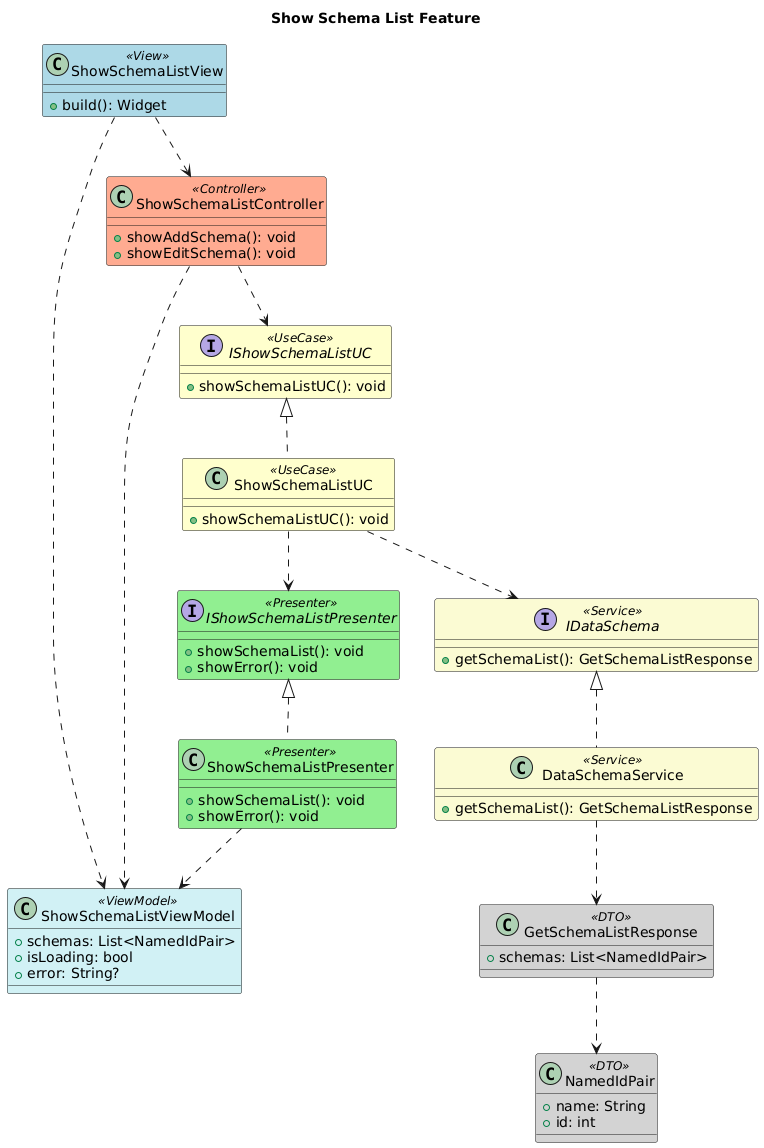

The diagram above was rendered by PlantUML. Its source (embedded in the PNG):
@startuml
title Show Schema List Feature

'--- STYLE CONFIGURATION ---
skinparam class {
    BackgroundColor<<View>> LightBlue
    BackgroundColor<<ViewModel>> #D0F0F5
    BackgroundColor<<Controller>> #FFAB91
    BackgroundColor<<UseCase>> #FEFECD
    BackgroundColor<<Presenter>> #90EE90
    BackgroundColor<<Service>> #FAFAD2
    BackgroundColor<<DTO>> #D3D3D3
    BackgroundColor<<Router>> #E6E6FA
}

'--- VIEW LAYER ---
class ShowSchemaListView <<View>> {
  +build(): Widget
}

class ShowSchemaListViewModel <<ViewModel>> {
  +schemas: List<NamedIdPair>
  +isLoading: bool
  +error: String?
}

'--- CONTROLLER LAYER ---
class ShowSchemaListController <<Controller>> {
  +showAddSchema(): void
  +showEditSchema(): void
}

'--- USE CASE LAYER ---
interface IShowSchemaListUC <<UseCase>> {
  +showSchemaListUC(): void
}

class ShowSchemaListUC <<UseCase>> {
  +showSchemaListUC(): void
}

IShowSchemaListUC <|.. ShowSchemaListUC

'--- PRESENTER LAYER ---
interface IShowSchemaListPresenter <<Presenter>> {
  +showSchemaList(): void
  +showError(): void
}

class ShowSchemaListPresenter <<Presenter>> {
  +showSchemaList(): void
  +showError(): void
}

IShowSchemaListPresenter <|.. ShowSchemaListPresenter

'--- SERVICE LAYER ---
interface IDataSchema <<Service>> {
  +getSchemaList(): GetSchemaListResponse
}

class DataSchemaService <<Service>> {
  +getSchemaList(): GetSchemaListResponse
}

IDataSchema <|.. DataSchemaService

'--- DTO LAYER ---
class GetSchemaListResponse <<DTO>> {
  +schemas: List<NamedIdPair>
}

class NamedIdPair <<DTO>> {
  +name: String
  +id: int
}

GetSchemaListResponse ..> NamedIdPair

'--- RELATIONSHIPS ---
ShowSchemaListView ..> ShowSchemaListController
ShowSchemaListView ..> ShowSchemaListViewModel

ShowSchemaListController ..> ShowSchemaListViewModel
ShowSchemaListController ..> IShowSchemaListUC

ShowSchemaListUC ..> IDataSchema
ShowSchemaListUC ..> IShowSchemaListPresenter

ShowSchemaListPresenter ..> ShowSchemaListViewModel

DataSchemaService ..> GetSchemaListResponse

@enduml